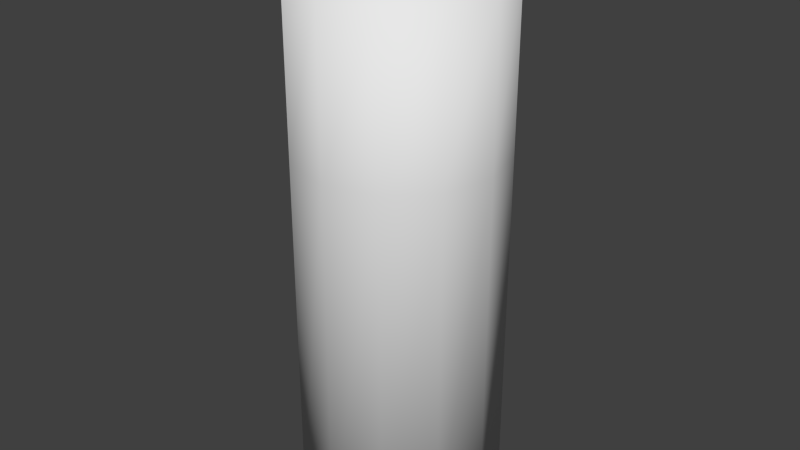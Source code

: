 # Source: Battery.blend  (saved by Blender 2.73.0; exported with 4.5.12 LTS)
import bpy
from mathutils import Matrix  # noqa: F401  (used for matrix-valued properties, if any)

bpy.ops.wm.read_factory_settings(use_empty=True)
scene = bpy.context.scene
scene.name = 'Scene'

# ---- collections
col_collection_1 = bpy.data.collections.new('Collection 1'); scene.collection.children.link(col_collection_1)

# ---- world
world_world = bpy.data.worlds.new('World'); scene.world = world_world
world_world.color = (0.05088, 0.05088, 0.05088)
world_world.use_sun_shadow = False
world_world.sun_shadow_jitter_overblur = 0.0
world_world.cycles.sampling_method = 'MANUAL'
world_world.cycles.sample_map_resolution = 256

# ---- meshes
me_circle = bpy.data.meshes.new('Circle')
me_circle.from_pydata([(0.0, 1.0, 0.0), (-0.5, 0.866, 0.0), (-0.866, 0.5, 0.0), (-1.0, -4.371e-08, 0.0), (-0.866, -0.5, 0.0), (-0.5, -0.866, 0.0), (-1.51e-07, -1.0, 0.0), (0.5, -0.866, 0.0), (0.866, -0.5, 0.0), (1.0, -4.649e-07, 0.0), (0.866, 0.5, 0.0), (0.5, 0.866, 0.0), (0.0, 1.0, 5.082), (-0.5, 0.866, 5.082), (-0.866, 0.5, 5.082), (-1.0, -4.371e-08, 5.082), (-0.866, -0.5, 5.082), (-0.5, -0.866, 5.082), (-1.51e-07, -1.0, 5.082), (0.5, -0.866, 5.082), (0.866, -0.5, 5.082), (1.0, -4.649e-07, 5.082), (0.866, 0.5, 5.082), (0.5, 0.866, 5.082), (2.116e-09, 0.7572, 5.085), (-0.3786, 0.6557, 5.085), (-0.6557, 0.3786, 5.085), (-0.7572, -6.509e-08, 5.085), (-0.6557, -0.3786, 5.085), (-0.3786, -0.6557, 5.085), (-1.122e-07, -0.7572, 5.085), (0.3786, -0.6557, 5.085), (0.6557, -0.3786, 5.085), (0.7572, -3.84e-07, 5.085), (0.6557, 0.3786, 5.085), (0.3786, 0.6557, 5.085), (8.052e-09, 0.4628, 5.085), (-0.2314, 0.4008, 5.085), (-0.4008, 0.2314, 5.085), (-0.4628, -9.771e-08, 5.085), (-0.4008, -0.2314, 5.085), (-0.2314, -0.4008, 5.085), (-6.184e-08, -0.4628, 5.085), (0.2314, -0.4008, 5.085), (0.4008, -0.2314, 5.085), (0.4628, -2.927e-07, 5.085), (0.4008, 0.2314, 5.085), (0.2314, 0.4008, 5.085), (8.052e-09, 0.4628, 5.48), (-0.2314, 0.4008, 5.48), (-0.4008, 0.2314, 5.48), (-0.4628, -9.771e-08, 5.48), (-0.4008, -0.2314, 5.48), (-0.2314, -0.4008, 5.48), (-6.184e-08, -0.4628, 5.48), (0.2314, -0.4008, 5.48), (0.4008, -0.2314, 5.48), (0.4628, -2.927e-07, 5.48), (0.4008, 0.2314, 5.48), (0.2314, 0.4008, 5.48), (1.066e-09, 0.8926, 0.0), (-0.4463, 0.7731, 0.0), (-0.7731, 0.4463, 0.0), (-0.8926, -5.395e-08, 0.0), (-0.7731, -0.4463, 0.0), (-0.4463, -0.7731, 0.0), (-1.337e-07, -0.8926, 0.0), (0.4463, -0.7731, 0.0), (0.7731, -0.4463, 0.0), (0.8926, -4.299e-07, 0.0), (0.7731, 0.4463, 0.0), (0.4463, 0.7731, 0.0), (1.801e-09, 0.8188, 0.0), (-0.4094, 0.7091, 0.0), (-0.7091, 0.4094, 0.0), (-0.8188, -6.182e-08, 0.0), (-0.7091, -0.4094, 0.0), (-0.4094, -0.7091, 0.0), (-1.218e-07, -0.8188, 0.0), (0.4094, -0.7091, 0.0), (0.7091, -0.4094, 0.0), (0.8188, -4.067e-07, 0.0), (0.7091, 0.4094, 0.0), (0.4094, 0.7091, 0.0), (1.801e-09, 0.8188, -0.04182), (-0.4094, 0.7091, -0.04182), (-0.7091, 0.4094, -0.04182), (-0.8188, -6.182e-08, -0.04182), (-0.7091, -0.4094, -0.04182), (-0.4094, -0.7091, -0.04182), (-1.218e-07, -0.8188, -0.04182), (0.4094, -0.7091, -0.04182), (0.7091, -0.4094, -0.04182), (0.8188, -4.067e-07, -0.04182), (0.7091, 0.4094, -0.04182), (0.4094, 0.7091, -0.04182), (0.5, 0.866, 3.479), (0.0, 1.0, 3.479), (0.866, 0.5, 3.479), (1.0, -4.649e-07, 3.479), (0.866, -0.5, 3.479), (0.5, -0.866, 3.479), (-1.51e-07, -1.0, 3.479), (-0.5, -0.866, 3.479), (-0.866, -0.5, 3.479), (-1.0, -4.371e-08, 3.479), (-0.866, 0.5, 3.479), (-0.5, 0.866, 3.479)], [], [(96, 97, 12, 23), (98, 96, 23, 22), (99, 98, 22, 21), (100, 99, 21, 20), (101, 100, 20, 19), (102, 101, 19, 18), (103, 102, 18, 17), (104, 103, 17, 16), (105, 104, 16, 15), (106, 105, 15, 14), (107, 106, 14, 13), (97, 107, 13, 12), (23, 12, 24, 35), (22, 23, 35, 34), (21, 22, 34, 33), (20, 21, 33, 32), (19, 20, 32, 31), (18, 19, 31, 30), (17, 18, 30, 29), (16, 17, 29, 28), (15, 16, 28, 27), (14, 15, 27, 26), (13, 14, 26, 25), (12, 13, 25, 24), (35, 24, 36, 47), (34, 35, 47, 46), (33, 34, 46, 45), (32, 33, 45, 44), (31, 32, 44, 43), (30, 31, 43, 42), (29, 30, 42, 41), (28, 29, 41, 40), (27, 28, 40, 39), (26, 27, 39, 38), (25, 26, 38, 37), (24, 25, 37, 36), (47, 36, 48, 59), (46, 47, 59, 58), (45, 46, 58, 57), (44, 45, 57, 56), (43, 44, 56, 55), (42, 43, 55, 54), (41, 42, 54, 53), (40, 41, 53, 52), (39, 40, 52, 51), (38, 39, 51, 50), (37, 38, 50, 49), (36, 37, 49, 48), (49, 50, 51, 52, 53, 54, 55, 56, 57, 58, 59, 48), (0, 11, 71, 60), (11, 10, 70, 71), (10, 9, 69, 70), (9, 8, 68, 69), (8, 7, 67, 68), (7, 6, 66, 67), (6, 5, 65, 66), (5, 4, 64, 65), (4, 3, 63, 64), (3, 2, 62, 63), (2, 1, 61, 62), (1, 0, 60, 61), (60, 71, 83, 72), (71, 70, 82, 83), (70, 69, 81, 82), (69, 68, 80, 81), (68, 67, 79, 80), (67, 66, 78, 79), (66, 65, 77, 78), (65, 64, 76, 77), (64, 63, 75, 76), (63, 62, 74, 75), (62, 61, 73, 74), (61, 60, 72, 73), (72, 83, 95, 84), (83, 82, 94, 95), (82, 81, 93, 94), (81, 80, 92, 93), (80, 79, 91, 92), (79, 78, 90, 91), (78, 77, 89, 90), (77, 76, 88, 89), (76, 75, 87, 88), (75, 74, 86, 87), (74, 73, 85, 86), (73, 72, 84, 85), (85, 84, 95, 94, 93, 92, 91, 90, 89, 88, 87, 86), (0, 1, 107, 97), (1, 2, 106, 107), (2, 3, 105, 106), (3, 4, 104, 105), (4, 5, 103, 104), (5, 6, 102, 103), (6, 7, 101, 102), (7, 8, 100, 101), (8, 9, 99, 100), (9, 10, 98, 99), (10, 11, 96, 98), (11, 0, 97, 96)])
me_circle.polygons.foreach_set('use_smooth', [True] * 98)
_uv = me_circle.uv_layers.new(name='UVMap')
_uv.uv.foreach_set('vector', [0.3424, 0.907, 0.2812, 0.907, 0.2812, 0.4535, 0.3424, 0.4535, 0.3954, 0.907, 0.3424, 0.907, 0.3424, 0.4535, 0.3954, 0.4535, 0.5095, 0.0, 0.5625, 6.744e-08, 0.5625, 0.4535, 0.5095, 0.4535, 0.4484, 6.744e-08, 0.5095, 0.0, 0.5095, 0.4535, 0.4484, 0.4535, 0.3954, 0.0, 0.4484, 6.744e-08, 0.4484, 0.4535, 0.3954, 0.4535, 0.2812, 0.4535, 0.2283, 0.4535, 0.2283, 0.0, 0.2813, 1.349e-07, 0.3424, 0.4535, 0.2812, 0.4535, 0.2813, 1.349e-07, 0.3424, 0.0, 0.3954, 0.4535, 0.3424, 0.4535, 0.3424, 0.0, 0.3954, 1.349e-07, 0.1141, 0.5465, 0.1671, 0.5465, 0.1671, 1.0, 0.1141, 1.0, 0.05297, 0.5465, 0.1141, 0.5465, 0.1141, 1.0, 0.05297, 1.0, 0.0, 0.5465, 0.05297, 0.5465, 0.05297, 1.0, 1.409e-08, 1.0, 0.2812, 0.907, 0.2283, 0.907, 0.2283, 0.4535, 0.2812, 0.4535, 0.1977, 0.07321, 0.2283, 0.2, 0.2006, 0.2178, 0.1774, 0.1218, 0.1447, 0.0, 0.1977, 0.07321, 0.1774, 0.1218, 0.1373, 0.06635, 0.08356, 0.0, 0.1447, 0.0, 0.1373, 0.06635, 0.09098, 0.06635, 0.03058, 0.07321, 0.08356, 0.0, 0.09098, 0.06635, 0.05087, 0.1218, 2.113e-08, 0.2, 0.03058, 0.07321, 0.05087, 0.1218, 0.02771, 0.2178, 0.0, 0.3465, 2.113e-08, 0.2, 0.02771, 0.2178, 0.02771, 0.3287, 0.03058, 0.4733, 0.0, 0.3465, 0.02771, 0.3287, 0.05087, 0.4247, 0.08356, 0.5465, 0.03058, 0.4733, 0.05087, 0.4247, 0.09098, 0.4801, 0.1447, 0.5465, 0.08356, 0.5465, 0.09098, 0.4801, 0.1373, 0.4801, 0.1977, 0.4733, 0.1447, 0.5465, 0.1373, 0.4801, 0.1774, 0.4247, 0.2283, 0.3465, 0.1977, 0.4733, 0.1774, 0.4247, 0.2006, 0.3287, 0.2283, 0.2, 0.2283, 0.3465, 0.2006, 0.3287, 0.2006, 0.2178, 0.7485, 0.07915, 0.8, 0.2163, 0.7253, 0.247, 0.6938, 0.1632, 0.6593, 0.0, 0.7485, 0.07915, 0.6938, 0.1632, 0.6393, 0.1148, 0.5563, 1.204e-07, 0.6593, 0.0, 0.6393, 0.1148, 0.5763, 0.1148, 0.4671, 0.07915, 0.5563, 1.204e-07, 0.5763, 0.1148, 0.5218, 0.1632, 0.4156, 0.2163, 0.4671, 0.07915, 0.5218, 0.1632, 0.4903, 0.247, 0.4156, 0.3746, 0.4156, 0.2163, 0.4903, 0.247, 0.4903, 0.3438, 0.4671, 0.5117, 0.4156, 0.3746, 0.4903, 0.3438, 0.5218, 0.4276, 0.5563, 0.5908, 0.4671, 0.5117, 0.5218, 0.4276, 0.5763, 0.476, 0.6593, 0.5908, 0.5563, 0.5908, 0.5763, 0.476, 0.6393, 0.476, 0.7485, 0.5117, 0.6593, 0.5908, 0.6393, 0.476, 0.6938, 0.4276, 0.8, 0.3746, 0.7485, 0.5117, 0.6938, 0.4276, 0.7253, 0.3438, 0.8, 0.2163, 0.8, 0.3746, 0.7253, 0.3438, 0.7253, 0.247, 0.6232, 0.5908, 0.6232, 0.6746, 0.5194, 0.6746, 0.5194, 0.5908, 0.5194, 0.9036, 0.5194, 0.952, 0.4156, 0.952, 0.4156, 0.9036, 0.5194, 0.8198, 0.5194, 0.9036, 0.4156, 0.9036, 0.4156, 0.8198, 0.5194, 0.723, 0.5194, 0.8198, 0.4156, 0.8198, 0.4156, 0.723, 0.5194, 0.6392, 0.5194, 0.723, 0.4156, 0.723, 0.4156, 0.6392, 0.5194, 0.5908, 0.5194, 0.6392, 0.4156, 0.6392, 0.4156, 0.5908, 0.3388, 0.8678, 0.3388, 0.9516, 0.235, 0.9516, 0.235, 0.8678, 0.3388, 0.771, 0.3388, 0.8678, 0.235, 0.8678, 0.235, 0.771, 0.3388, 0.6872, 0.3388, 0.771, 0.235, 0.771, 0.235, 0.6872, 0.3388, 0.6389, 0.3388, 0.6872, 0.235, 0.6872, 0.235, 0.6389, 0.6232, 0.7714, 0.6232, 0.8552, 0.5194, 0.8552, 0.5194, 0.7714, 0.6232, 0.6746, 0.6232, 0.7714, 0.5194, 0.7714, 0.5194, 0.6746, 0.235, 0.8678, 0.2035, 0.9516, 0.149, 1.0, 0.086, 1.0, 0.03148, 0.9516, 0.0, 0.8678, 0.0, 0.771, 0.03148, 0.6872, 0.086, 0.6389, 0.149, 0.6389, 0.2035, 0.6872, 0.235, 0.771, 0.0, 0.0, 1.0, 0.0, 1.0, 1.0, 0.0, 1.0, 0.0, 0.0, 1.0, 0.0, 1.0, 1.0, 0.0, 1.0, 0.0, 0.0, 1.0, 0.0, 1.0, 1.0, 0.0, 1.0, 0.0, 0.0, 1.0, 0.0, 1.0, 1.0, 0.0, 1.0, 0.0, 0.0, 1.0, 0.0, 1.0, 1.0, 0.0, 1.0, 0.0, 0.0, 1.0, 0.0, 1.0, 1.0, 0.0, 1.0, 0.0, 0.0, 1.0, 0.0, 1.0, 1.0, 0.0, 1.0, 0.0, 0.0, 1.0, 0.0, 1.0, 1.0, 0.0, 1.0, 0.0, 0.0, 1.0, 0.0, 1.0, 1.0, 0.0, 1.0, 0.0, 0.0, 1.0, 0.0, 1.0, 1.0, 0.0, 1.0, 0.0, 0.0, 1.0, 0.0, 1.0, 1.0, 0.0, 1.0, 0.0, 0.0, 1.0, 0.0, 1.0, 1.0, 0.0, 1.0, 0.0, 0.0, 1.0, 0.0, 1.0, 1.0, 0.0, 1.0, 0.0, 0.0, 1.0, 0.0, 1.0, 1.0, 0.0, 1.0, 0.0, 0.0, 1.0, 0.0, 1.0, 1.0, 0.0, 1.0, 0.0, 0.0, 1.0, 0.0, 1.0, 1.0, 0.0, 1.0, 0.0, 0.0, 1.0, 0.0, 1.0, 1.0, 0.0, 1.0, 0.0, 0.0, 1.0, 0.0, 1.0, 1.0, 0.0, 1.0, 0.0, 0.0, 1.0, 0.0, 1.0, 1.0, 0.0, 1.0, 0.0, 0.0, 1.0, 0.0, 1.0, 1.0, 0.0, 1.0, 0.0, 0.0, 1.0, 0.0, 1.0, 1.0, 0.0, 1.0, 0.0, 0.0, 1.0, 0.0, 1.0, 1.0, 0.0, 1.0, 0.0, 0.0, 1.0, 0.0, 1.0, 1.0, 0.0, 1.0, 0.0, 0.0, 1.0, 0.0, 1.0, 1.0, 0.0, 1.0, 0.0, 0.0, 1.0, 0.0, 1.0, 1.0, 0.0, 1.0, 0.0, 0.0, 1.0, 0.0, 1.0, 1.0, 0.0, 1.0, 0.0, 0.0, 1.0, 0.0, 1.0, 1.0, 0.0, 1.0, 0.0, 0.0, 1.0, 0.0, 1.0, 1.0, 0.0, 1.0, 0.0, 0.0, 1.0, 0.0, 1.0, 1.0, 0.0, 1.0, 0.0, 0.0, 1.0, 0.0, 1.0, 1.0, 0.0, 1.0, 0.0, 0.0, 1.0, 0.0, 1.0, 1.0, 0.0, 1.0, 0.0, 0.0, 1.0, 0.0, 1.0, 1.0, 0.0, 1.0, 0.0, 0.0, 1.0, 0.0, 1.0, 1.0, 0.0, 1.0, 0.0, 0.0, 1.0, 0.0, 1.0, 1.0, 0.0, 1.0, 0.0, 0.0, 1.0, 0.0, 1.0, 1.0, 0.0, 1.0, 0.0, 0.0, 1.0, 0.0, 1.0, 1.0, 0.0, 1.0, 0.3599, 0.5533, 0.2635, 0.6389, 0.1521, 0.6389, 0.05568, 0.5533, 0.0, 0.405, 4.699e-08, 0.2338, 0.05568, 0.08559, 0.1521, 0.0, 0.2635, 2.407e-08, 0.3599, 0.08559, 0.4156, 0.2338, 0.4156, 0.405, 0.0, 0.0, 1.0, 0.0, 1.0, 1.0, 0.0, 1.0, 0.0, 0.0, 1.0, 0.0, 1.0, 1.0, 0.0, 1.0, 0.0, 0.0, 1.0, 0.0, 1.0, 1.0, 0.0, 1.0, 0.0, 0.0, 1.0, 0.0, 1.0, 1.0, 0.0, 1.0, 0.0, 0.0, 1.0, 0.0, 1.0, 1.0, 0.0, 1.0, 0.0, 0.0, 1.0, 0.0, 1.0, 1.0, 0.0, 1.0, 0.0, 0.0, 1.0, 0.0, 1.0, 1.0, 0.0, 1.0, 0.0, 0.0, 1.0, 0.0, 1.0, 1.0, 0.0, 1.0, 0.0, 0.0, 1.0, 0.0, 1.0, 1.0, 0.0, 1.0, 0.0, 0.0, 1.0, 0.0, 1.0, 1.0, 0.0, 1.0, 0.0, 0.0, 1.0, 0.0, 1.0, 1.0, 0.0, 1.0, 0.0, 0.0, 1.0, 0.0, 1.0, 1.0, 0.0, 1.0])
me_circle.use_remesh_preserve_volume = False
me_circle.use_remesh_preserve_attributes = False
me_circle.use_mirror_vertex_groups = False
me_circle.update()

# ---- objects
ob_circle = bpy.data.objects.new('Circle', me_circle)

# ---- transforms, parenting, visibility, modifiers, constraints
ob_circle.location = (0.0, 0.0, 0.0)
ob_circle.scale = (0.0502, 0.0502, 0.0502)
ob_circle.lineart.crease_threshold = 0.0

# ---- collection membership
col_collection_1.objects.link(ob_circle)

# ---- scene / render settings (as saved in the file)
scene.frame_start = 1; scene.frame_end = 250; scene.frame_set(68)
scene.render.engine = 'BLENDER_EEVEE_NEXT'
scene.render.resolution_percentage = 50
scene.render.dither_intensity = 0.0
scene.cycles.use_denoising = False
scene.cycles.samples = 10
scene.cycles.sampling_pattern = 'TABULATED_SOBOL'
scene.cycles.light_sampling_threshold = 0.0
scene.cycles.use_adaptive_sampling = False
scene.cycles.use_light_tree = False
scene.cycles.blur_glossy = 0.0
scene.cycles.pixel_filter_type = 'GAUSSIAN'
scene.cycles.sample_clamp_indirect = 0.0
scene.view_settings.view_transform = 'Standard'
bpy.context.view_layer.update()

# ---- added for rendering (the .blend has no active camera and no usable light): camera, sun
cam_auto = bpy.data.cameras.new('AutoCamera')
cam_auto.lens = 50.0
cam_auto.sensor_width = 36.0
cam_auto.clip_end = 1000.0
ob_auto_camera = bpy.data.objects.new('AutoCamera', cam_auto)
scene.collection.objects.link(ob_auto_camera)
ob_auto_camera.location = (0.288167, -0.3458, 0.367036)
ob_auto_camera.rotation_euler = (1.09748, -7.21219e-08, 0.694738)
scene.camera = ob_auto_camera
light_auto_sun = bpy.data.lights.new('AutoSun', 'SUN')
light_auto_sun.energy = 3.0
light_auto_sun.angle = 0.0523599
ob_auto_sun = bpy.data.objects.new('AutoSun', light_auto_sun)
scene.collection.objects.link(ob_auto_sun)
ob_auto_sun.rotation_euler = (0.872665, 0.174533, 0.523599)
bpy.context.view_layer.update()
